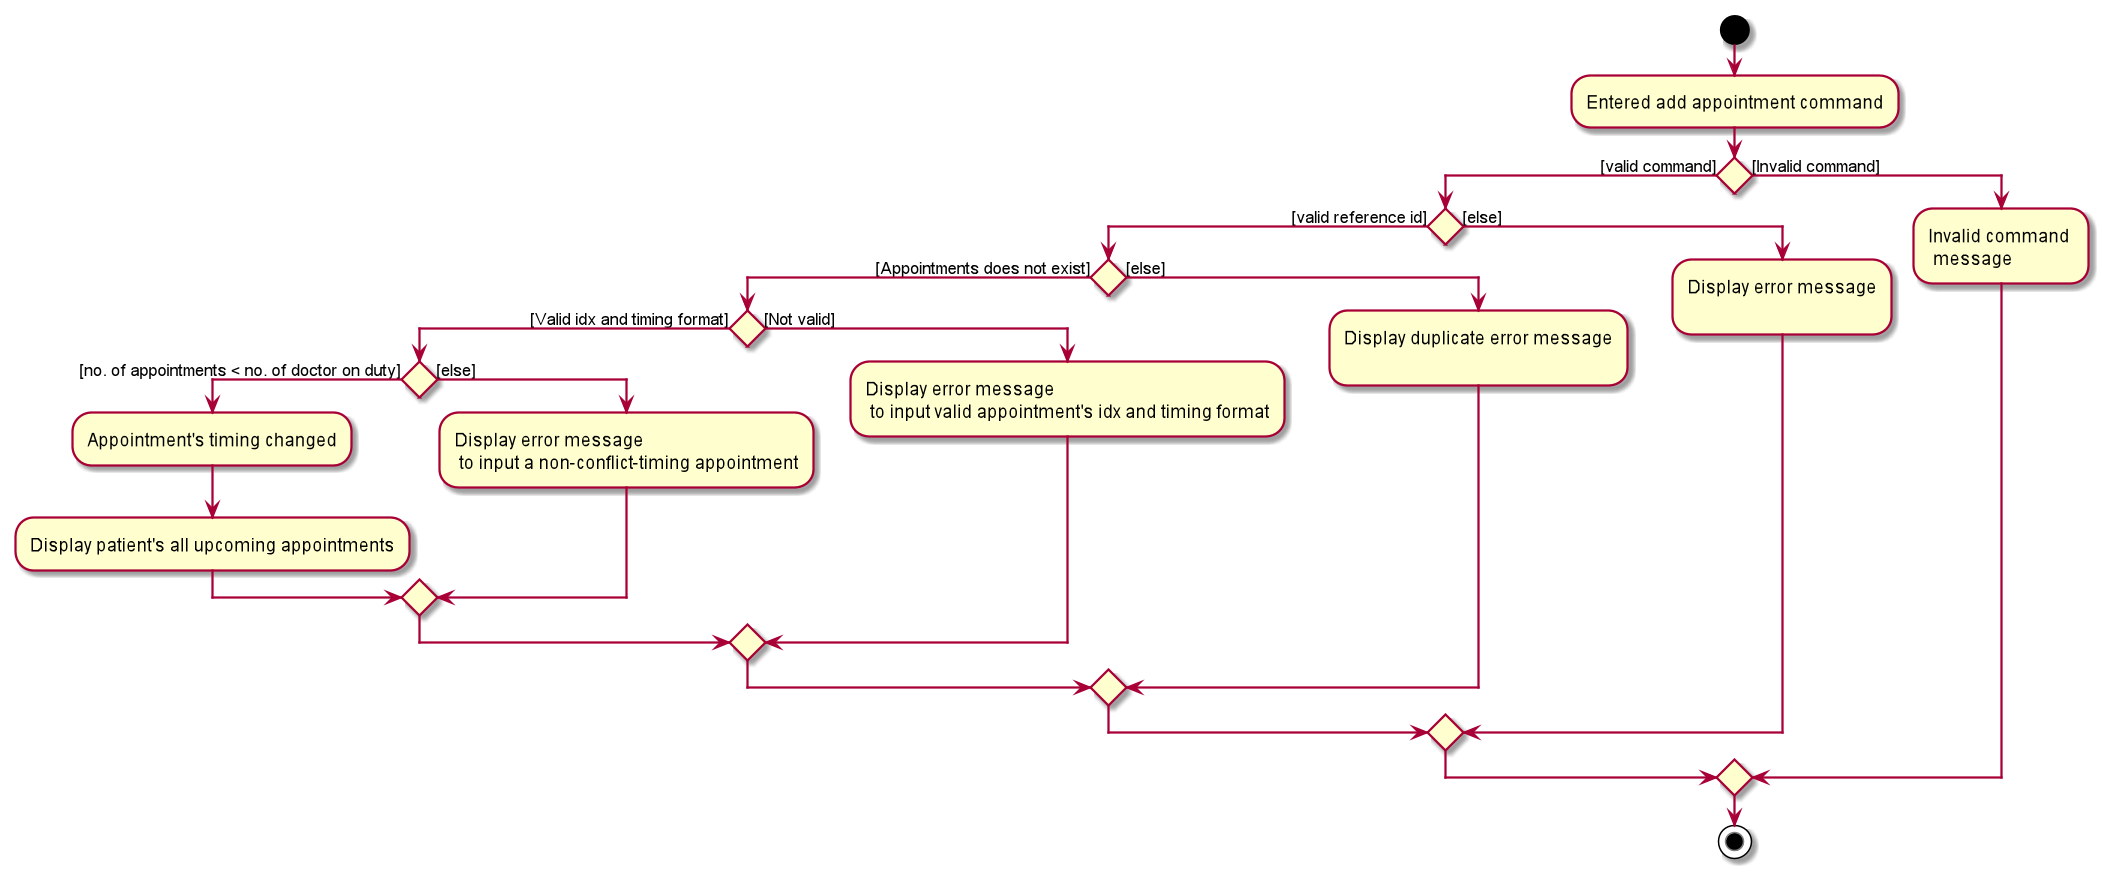

The diagram above was rendered by PlantUML. Its source (embedded in the PNG):
@startuml

start
-Entered add appointment command
if () then ([valid command])

    if () then ([valid reference id])
        if () then ([Appointments does not exist])

            if() then ([Valid idx and timing format])
                if() then([no. of appointments < no. of doctor on duty])
                -Appointment's timing changed
                -Display patient's all upcoming appointments
                else([else])
                -Display error message\n to input a non-conflict-timing appointment
                endif

            else ([Not valid])
            -Display error message\n to input valid appointment's idx and timing format
            endif
        else([else])
        -Display duplicate error message\n
        endif

    else ([else])
    -Display error message\n
    endif

else ([Invalid command])
-Invalid command \n message
endif

stop
@enduml